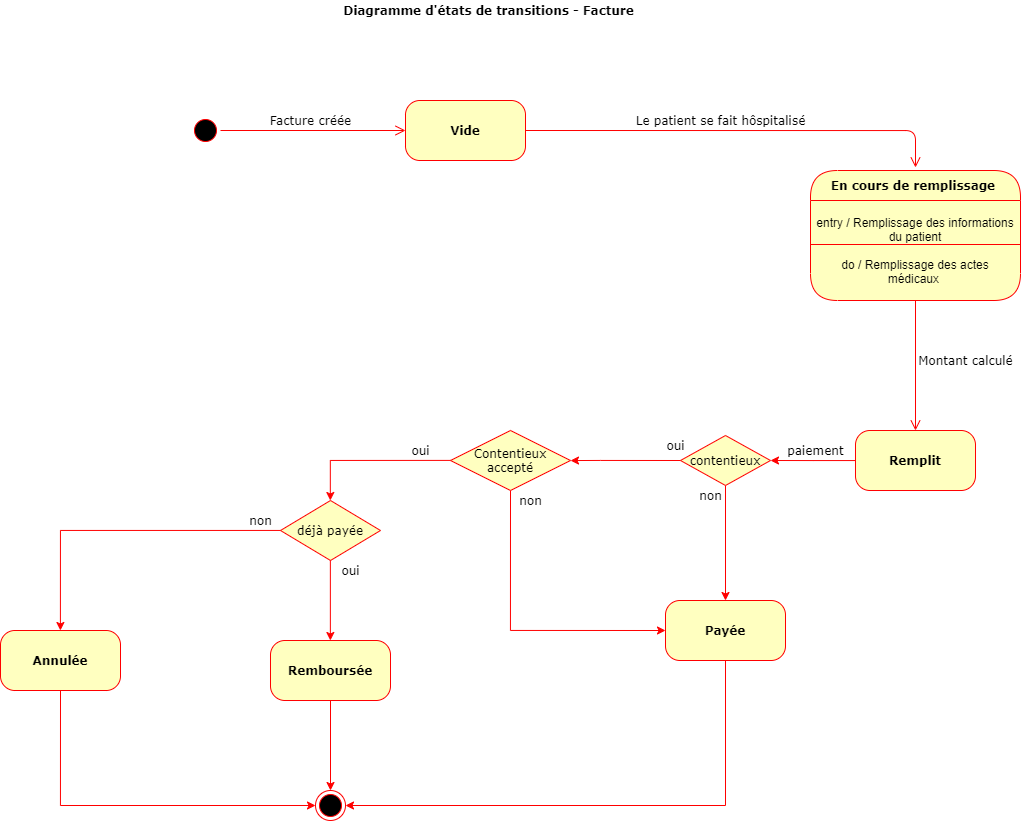

The diagram above was exported from draw.io. Its source (the exported page's mxGraphModel, read from the mxfile embedded in the PNG):
<mxGraphModel dx="2773" dy="829" grid="1" gridSize="10" guides="1" tooltips="1" connect="1" arrows="1" fold="1" page="1" pageScale="1" pageWidth="1100" pageHeight="850" background="none" math="0" shadow="0">
  <root>
    <mxCell id="0" />
    <mxCell id="1" parent="0" />
    <mxCell id="382b91b5511bd0f7-1" value="" style="ellipse;html=1;shape=startState;fillColor=#000000;strokeColor=#ff0000;rounded=1;shadow=0;comic=0;labelBackgroundColor=none;fontFamily=Verdana;fontSize=12;fontColor=#000000;align=center;direction=south;" parent="1" vertex="1">
      <mxGeometry x="-100" y="135" width="30" height="30" as="geometry" />
    </mxCell>
    <mxCell id="382b91b5511bd0f7-6" value="&lt;b&gt;Vide&lt;/b&gt;" style="rounded=1;whiteSpace=wrap;html=1;arcSize=24;fillColor=#ffffc0;strokeColor=#ff0000;shadow=0;comic=0;labelBackgroundColor=none;fontFamily=Verdana;fontSize=12;fontColor=#000000;align=center;" parent="1" vertex="1">
      <mxGeometry x="115" y="120" width="120" height="60" as="geometry" />
    </mxCell>
    <mxCell id="3cde6dad864a17aa-4" style="edgeStyle=orthogonalEdgeStyle;html=1;labelBackgroundColor=none;endArrow=open;endSize=8;strokeColor=#ff0000;fontFamily=Verdana;fontSize=12;align=left;exitX=1;exitY=0.5;exitDx=0;exitDy=0;" parent="1" source="382b91b5511bd0f7-6" edge="1">
      <mxGeometry relative="1" as="geometry">
        <Array as="points">
          <mxPoint x="625" y="150" />
          <mxPoint x="625" y="187" />
        </Array>
        <mxPoint x="235" y="140" as="sourcePoint" />
        <mxPoint x="625" y="187" as="targetPoint" />
      </mxGeometry>
    </mxCell>
    <mxCell id="2a3bc250acf0617d-9" style="edgeStyle=orthogonalEdgeStyle;html=1;labelBackgroundColor=none;endArrow=open;endSize=8;strokeColor=#ff0000;fontFamily=Verdana;fontSize=12;align=left;" parent="1" source="382b91b5511bd0f7-1" target="382b91b5511bd0f7-6" edge="1">
      <mxGeometry relative="1" as="geometry" />
    </mxCell>
    <mxCell id="OdOgYZPbK7M2DC3I7n2V-4" value="&lt;b&gt;Remplit&lt;/b&gt;" style="rounded=1;whiteSpace=wrap;html=1;arcSize=24;fillColor=#ffffc0;strokeColor=#ff0000;shadow=0;comic=0;labelBackgroundColor=none;fontFamily=Verdana;fontSize=12;fontColor=#000000;align=center;" vertex="1" parent="1">
      <mxGeometry x="565" y="450" width="120" height="60" as="geometry" />
    </mxCell>
    <mxCell id="OdOgYZPbK7M2DC3I7n2V-5" value="En cours de remplissage " style="swimlane;fontStyle=1;align=center;verticalAlign=middle;childLayout=stackLayout;horizontal=1;startSize=30;horizontalStack=0;resizeParent=0;resizeLast=1;container=0;fontColor=#000000;collapsible=0;rounded=1;arcSize=30;strokeColor=#ff0000;fillColor=#ffffc0;swimlaneFillColor=#ffffc0;dropTarget=0;fontFamily=Verdana;" vertex="1" parent="1">
      <mxGeometry x="520" y="190" width="210" height="130" as="geometry" />
    </mxCell>
    <mxCell id="OdOgYZPbK7M2DC3I7n2V-6" value="entry /&amp;nbsp;&lt;span&gt;Remplissage des informations du patient&lt;/span&gt;&lt;br&gt;&amp;nbsp;&lt;br&gt;do / Remplissage des actes médicaux&amp;nbsp;" style="text;html=1;strokeColor=none;fillColor=none;align=center;verticalAlign=middle;spacingLeft=4;spacingRight=4;whiteSpace=wrap;overflow=hidden;rotatable=0;fontColor=#000000;" vertex="1" parent="OdOgYZPbK7M2DC3I7n2V-5">
      <mxGeometry y="30" width="210" height="100" as="geometry" />
    </mxCell>
    <mxCell id="OdOgYZPbK7M2DC3I7n2V-7" value="" style="edgeStyle=orthogonalEdgeStyle;html=1;verticalAlign=bottom;endArrow=open;endSize=8;strokeColor=#ff0000;exitX=0.5;exitY=1;exitDx=0;exitDy=0;" edge="1" source="OdOgYZPbK7M2DC3I7n2V-6" parent="1" target="OdOgYZPbK7M2DC3I7n2V-4">
      <mxGeometry relative="1" as="geometry">
        <mxPoint x="790" y="270" as="targetPoint" />
      </mxGeometry>
    </mxCell>
    <mxCell id="OdOgYZPbK7M2DC3I7n2V-8" value="Le patient se fait hôspitalisé" style="text;html=1;align=center;verticalAlign=middle;resizable=0;points=[];autosize=1;strokeColor=none;fontFamily=Verdana;" vertex="1" parent="1">
      <mxGeometry x="335" y="130" width="190" height="20" as="geometry" />
    </mxCell>
    <mxCell id="OdOgYZPbK7M2DC3I7n2V-9" value="" style="line;strokeWidth=1;fillColor=none;align=left;verticalAlign=middle;spacingTop=-1;spacingLeft=3;spacingRight=3;rotatable=0;labelPosition=right;points=[];portConstraint=eastwest;fontFamily=Verdana;strokeColor=#FF0000;" vertex="1" parent="1">
      <mxGeometry x="520" y="260" width="210" height="8" as="geometry" />
    </mxCell>
    <mxCell id="OdOgYZPbK7M2DC3I7n2V-10" value="Montant calculé" style="text;html=1;align=center;verticalAlign=middle;resizable=0;points=[];autosize=1;strokeColor=none;fontFamily=Verdana;" vertex="1" parent="1">
      <mxGeometry x="620" y="370" width="110" height="20" as="geometry" />
    </mxCell>
    <mxCell id="OdOgYZPbK7M2DC3I7n2V-44" style="edgeStyle=orthogonalEdgeStyle;rounded=0;orthogonalLoop=1;jettySize=auto;html=1;fontFamily=Verdana;strokeColor=#FF0000;" edge="1" parent="1" source="OdOgYZPbK7M2DC3I7n2V-12" target="OdOgYZPbK7M2DC3I7n2V-17">
      <mxGeometry relative="1" as="geometry" />
    </mxCell>
    <mxCell id="OdOgYZPbK7M2DC3I7n2V-12" value="contentieux" style="rhombus;whiteSpace=wrap;html=1;fillColor=#ffffc0;strokeColor=#ff0000;fontFamily=Verdana;" vertex="1" parent="1">
      <mxGeometry x="390" y="455" width="90" height="50" as="geometry" />
    </mxCell>
    <mxCell id="OdOgYZPbK7M2DC3I7n2V-15" value="oui" style="text;html=1;align=center;verticalAlign=middle;resizable=0;points=[];autosize=1;strokeColor=none;fontFamily=Verdana;" vertex="1" parent="1">
      <mxGeometry x="370" y="455" width="30" height="20" as="geometry" />
    </mxCell>
    <mxCell id="OdOgYZPbK7M2DC3I7n2V-16" value="non" style="text;html=1;align=center;verticalAlign=middle;resizable=0;points=[];autosize=1;strokeColor=none;fontFamily=Verdana;" vertex="1" parent="1">
      <mxGeometry x="400" y="505" width="40" height="20" as="geometry" />
    </mxCell>
    <mxCell id="OdOgYZPbK7M2DC3I7n2V-18" style="edgeStyle=orthogonalEdgeStyle;rounded=0;orthogonalLoop=1;jettySize=auto;html=1;fontFamily=Verdana;exitX=0.5;exitY=1;exitDx=0;exitDy=0;entryX=1;entryY=0.5;entryDx=0;entryDy=0;strokeColor=#FF0000;" edge="1" parent="1" source="OdOgYZPbK7M2DC3I7n2V-17" target="OdOgYZPbK7M2DC3I7n2V-19">
      <mxGeometry relative="1" as="geometry">
        <mxPoint x="415" y="740" as="targetPoint" />
      </mxGeometry>
    </mxCell>
    <mxCell id="OdOgYZPbK7M2DC3I7n2V-17" value="&lt;b&gt;Payée&lt;/b&gt;" style="rounded=1;whiteSpace=wrap;html=1;arcSize=24;fillColor=#ffffc0;strokeColor=#ff0000;shadow=0;comic=0;labelBackgroundColor=none;fontFamily=Verdana;fontSize=12;fontColor=#000000;align=center;" vertex="1" parent="1">
      <mxGeometry x="375" y="620" width="120" height="60" as="geometry" />
    </mxCell>
    <mxCell id="OdOgYZPbK7M2DC3I7n2V-19" value="" style="ellipse;html=1;shape=endState;fillColor=#000000;strokeColor=#ff0000;fontFamily=Verdana;" vertex="1" parent="1">
      <mxGeometry x="25" y="810" width="30" height="30" as="geometry" />
    </mxCell>
    <mxCell id="OdOgYZPbK7M2DC3I7n2V-21" style="edgeStyle=orthogonalEdgeStyle;rounded=0;orthogonalLoop=1;jettySize=auto;html=1;entryX=0;entryY=0.5;entryDx=0;entryDy=0;fontFamily=Verdana;exitX=0.5;exitY=1;exitDx=0;exitDy=0;strokeColor=#FF0000;" edge="1" parent="1" source="OdOgYZPbK7M2DC3I7n2V-20" target="OdOgYZPbK7M2DC3I7n2V-17">
      <mxGeometry relative="1" as="geometry" />
    </mxCell>
    <mxCell id="OdOgYZPbK7M2DC3I7n2V-20" value="Contentieux accepté" style="rhombus;whiteSpace=wrap;html=1;fillColor=#ffffc0;strokeColor=#ff0000;fontFamily=Verdana;" vertex="1" parent="1">
      <mxGeometry x="160" y="450" width="120" height="60" as="geometry" />
    </mxCell>
    <mxCell id="OdOgYZPbK7M2DC3I7n2V-22" value="non" style="text;html=1;align=center;verticalAlign=middle;resizable=0;points=[];autosize=1;strokeColor=none;fontFamily=Verdana;" vertex="1" parent="1">
      <mxGeometry x="220" y="510" width="40" height="20" as="geometry" />
    </mxCell>
    <mxCell id="OdOgYZPbK7M2DC3I7n2V-25" style="edgeStyle=orthogonalEdgeStyle;rounded=0;orthogonalLoop=1;jettySize=auto;html=1;entryX=0.5;entryY=0;entryDx=0;entryDy=0;fontFamily=Verdana;exitX=0.5;exitY=1;exitDx=0;exitDy=0;strokeColor=#FF0000;" edge="1" parent="1" source="OdOgYZPbK7M2DC3I7n2V-24" target="OdOgYZPbK7M2DC3I7n2V-19">
      <mxGeometry relative="1" as="geometry" />
    </mxCell>
    <mxCell id="OdOgYZPbK7M2DC3I7n2V-24" value="&lt;b&gt;Remboursée&lt;/b&gt;" style="rounded=1;whiteSpace=wrap;html=1;arcSize=24;fillColor=#ffffc0;strokeColor=#ff0000;shadow=0;comic=0;labelBackgroundColor=none;fontFamily=Verdana;fontSize=12;fontColor=#000000;align=center;" vertex="1" parent="1">
      <mxGeometry x="-20" y="660" width="120" height="60" as="geometry" />
    </mxCell>
    <mxCell id="OdOgYZPbK7M2DC3I7n2V-26" value="oui" style="text;html=1;align=center;verticalAlign=middle;resizable=0;points=[];autosize=1;strokeColor=none;fontFamily=Verdana;" vertex="1" parent="1">
      <mxGeometry x="115" y="460" width="30" height="20" as="geometry" />
    </mxCell>
    <mxCell id="OdOgYZPbK7M2DC3I7n2V-27" value="paiement" style="text;html=1;align=center;verticalAlign=middle;resizable=0;points=[];autosize=1;strokeColor=none;fontFamily=Verdana;" vertex="1" parent="1">
      <mxGeometry x="490" y="460" width="70" height="20" as="geometry" />
    </mxCell>
    <mxCell id="OdOgYZPbK7M2DC3I7n2V-30" value="déjà payée" style="rhombus;whiteSpace=wrap;html=1;fillColor=#ffffc0;strokeColor=#ff0000;fontFamily=Verdana;" vertex="1" parent="1">
      <mxGeometry x="-10" y="520" width="100" height="60" as="geometry" />
    </mxCell>
    <mxCell id="OdOgYZPbK7M2DC3I7n2V-32" value="oui" style="text;html=1;align=center;verticalAlign=middle;resizable=0;points=[];autosize=1;strokeColor=none;fontFamily=Verdana;" vertex="1" parent="1">
      <mxGeometry x="45" y="580" width="30" height="20" as="geometry" />
    </mxCell>
    <mxCell id="OdOgYZPbK7M2DC3I7n2V-34" value="non" style="text;html=1;align=center;verticalAlign=middle;resizable=0;points=[];autosize=1;strokeColor=none;fontFamily=Verdana;" vertex="1" parent="1">
      <mxGeometry x="-50" y="530" width="40" height="20" as="geometry" />
    </mxCell>
    <mxCell id="OdOgYZPbK7M2DC3I7n2V-36" style="edgeStyle=orthogonalEdgeStyle;rounded=0;orthogonalLoop=1;jettySize=auto;html=1;entryX=0;entryY=0.5;entryDx=0;entryDy=0;fontFamily=Verdana;exitX=0.5;exitY=1;exitDx=0;exitDy=0;strokeColor=#FF0000;" edge="1" parent="1" source="OdOgYZPbK7M2DC3I7n2V-35" target="OdOgYZPbK7M2DC3I7n2V-19">
      <mxGeometry relative="1" as="geometry" />
    </mxCell>
    <mxCell id="OdOgYZPbK7M2DC3I7n2V-35" value="&lt;b&gt;Annulée&lt;/b&gt;" style="rounded=1;whiteSpace=wrap;html=1;arcSize=24;fillColor=#ffffc0;strokeColor=#ff0000;shadow=0;comic=0;labelBackgroundColor=none;fontFamily=Verdana;fontSize=12;fontColor=#000000;align=center;" vertex="1" parent="1">
      <mxGeometry x="-290" y="650" width="120" height="60" as="geometry" />
    </mxCell>
    <mxCell id="OdOgYZPbK7M2DC3I7n2V-37" style="edgeStyle=orthogonalEdgeStyle;rounded=0;orthogonalLoop=1;jettySize=auto;html=1;fontFamily=Verdana;strokeColor=#FF0000;entryX=1;entryY=0.5;entryDx=0;entryDy=0;" edge="1" parent="1" target="OdOgYZPbK7M2DC3I7n2V-12">
      <mxGeometry relative="1" as="geometry">
        <mxPoint x="489.99999999999955" y="480.0599999999998" as="targetPoint" />
        <mxPoint x="564.9999999999995" y="480.0599999999998" as="sourcePoint" />
      </mxGeometry>
    </mxCell>
    <mxCell id="OdOgYZPbK7M2DC3I7n2V-38" style="edgeStyle=orthogonalEdgeStyle;rounded=0;orthogonalLoop=1;jettySize=auto;html=1;fontFamily=Verdana;strokeColor=#FF0000;" edge="1" parent="1">
      <mxGeometry relative="1" as="geometry">
        <mxPoint x="279.99999999999955" y="480.0599999999998" as="targetPoint" />
        <mxPoint x="390" y="480" as="sourcePoint" />
        <Array as="points">
          <mxPoint x="310" y="480" />
          <mxPoint x="310" y="480" />
        </Array>
      </mxGeometry>
    </mxCell>
    <mxCell id="OdOgYZPbK7M2DC3I7n2V-41" style="edgeStyle=orthogonalEdgeStyle;rounded=0;orthogonalLoop=1;jettySize=auto;html=1;fontFamily=Verdana;strokeColor=#FF0000;" edge="1" parent="1">
      <mxGeometry relative="1" as="geometry">
        <mxPoint x="39.82117647058829" y="519.9952941176465" as="targetPoint" />
        <mxPoint x="159.99764705882296" y="479.90117647058804" as="sourcePoint" />
        <Array as="points">
          <mxPoint x="39.88" y="479.96" />
        </Array>
      </mxGeometry>
    </mxCell>
    <mxCell id="OdOgYZPbK7M2DC3I7n2V-42" style="edgeStyle=orthogonalEdgeStyle;rounded=0;orthogonalLoop=1;jettySize=auto;html=1;fontFamily=Verdana;entryX=0.5;entryY=0;entryDx=0;entryDy=0;strokeColor=#FF0000;" edge="1" parent="1">
      <mxGeometry relative="1" as="geometry">
        <mxPoint x="-230.10000000000045" y="649.9999999999998" as="targetPoint" />
        <mxPoint x="-10.001960784313814" y="549.9411764705881" as="sourcePoint" />
      </mxGeometry>
    </mxCell>
    <mxCell id="OdOgYZPbK7M2DC3I7n2V-43" style="edgeStyle=orthogonalEdgeStyle;rounded=0;orthogonalLoop=1;jettySize=auto;html=1;entryX=0.5;entryY=0;entryDx=0;entryDy=0;fontFamily=Verdana;strokeColor=#FF0000;" edge="1" parent="1">
      <mxGeometry relative="1" as="geometry">
        <mxPoint x="39.859999999999545" y="579.9999999999998" as="sourcePoint" />
        <mxPoint x="39.859999999999545" y="659.9999999999998" as="targetPoint" />
      </mxGeometry>
    </mxCell>
    <mxCell id="OdOgYZPbK7M2DC3I7n2V-45" value="&lt;b&gt;Diagramme d'états de transitions - Facture&amp;nbsp;&lt;/b&gt;" style="text;html=1;align=center;verticalAlign=middle;resizable=0;points=[];autosize=1;strokeColor=none;fontFamily=Verdana;" vertex="1" parent="1">
      <mxGeometry x="45" y="20" width="310" height="20" as="geometry" />
    </mxCell>
    <mxCell id="OdOgYZPbK7M2DC3I7n2V-46" value="Facture créée" style="text;html=1;align=center;verticalAlign=middle;resizable=0;points=[];autosize=1;strokeColor=none;fontFamily=Verdana;" vertex="1" parent="1">
      <mxGeometry x="-30" y="130" width="100" height="20" as="geometry" />
    </mxCell>
  </root>
</mxGraphModel>